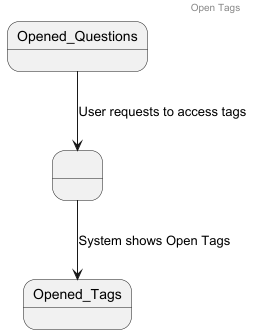

The diagram above was rendered by PlantUML. Its source (embedded in the PNG):
@startuml

header Open Tags

state " " as s1

Opened_Questions -down-> s1 : User requests to access tags
s1 -down-> Opened_Tags : System shows Open Tags

@enduml